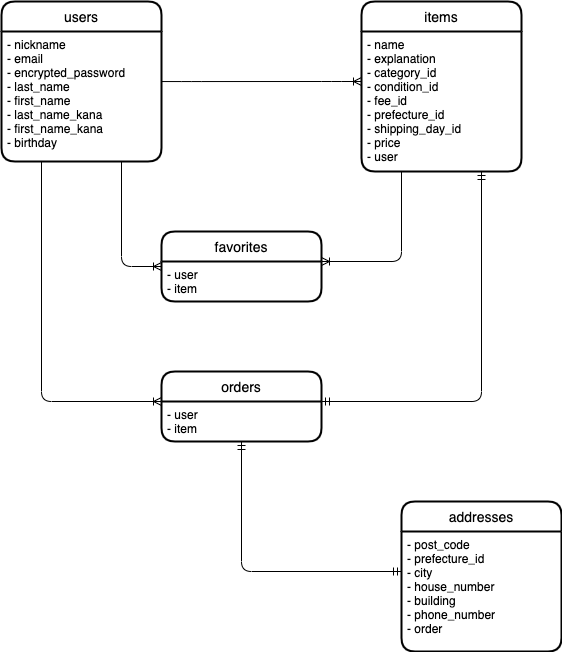

The diagram above was exported from draw.io. Its source (the exported page's mxGraphModel, read from the mxfile embedded in the PNG):
<mxGraphModel dx="650" dy="682" grid="1" gridSize="10" guides="1" tooltips="1" connect="1" arrows="1" fold="1" page="1" pageScale="1" pageWidth="827" pageHeight="1169" math="0" shadow="0">
  <root>
    <mxCell id="0" />
    <mxCell id="1" parent="0" />
    <mxCell id="8" value="users" style="swimlane;childLayout=stackLayout;horizontal=1;startSize=30;horizontalStack=0;rounded=1;fontSize=14;fontStyle=0;strokeWidth=2;resizeParent=0;resizeLast=1;shadow=0;dashed=0;align=center;" parent="1" vertex="1">
      <mxGeometry x="40" y="40" width="160" height="160" as="geometry" />
    </mxCell>
    <mxCell id="9" value="- nickname&#10;- email&#10;- encrypted_password&#10;- last_name&#10;- first_name&#10;- last_name_kana&#10;- first_name_kana&#10;- birthday" style="align=left;strokeColor=none;fillColor=none;spacingLeft=4;fontSize=12;verticalAlign=top;resizable=0;rotatable=0;part=1;" parent="8" vertex="1">
      <mxGeometry y="30" width="160" height="130" as="geometry" />
    </mxCell>
    <mxCell id="11" value="items" style="swimlane;childLayout=stackLayout;horizontal=1;startSize=30;horizontalStack=0;rounded=1;fontSize=14;fontStyle=0;strokeWidth=2;resizeParent=0;resizeLast=1;shadow=0;dashed=0;align=center;" parent="1" vertex="1">
      <mxGeometry x="400" y="40" width="160" height="170" as="geometry" />
    </mxCell>
    <mxCell id="12" value="- name&#10;- explanation&#10;- category_id&#10;- condition_id&#10;- fee_id&#10;- prefecture_id&#10;- shipping_day_id&#10;- price&#10;- user" style="align=left;strokeColor=none;fillColor=none;spacingLeft=4;fontSize=12;verticalAlign=top;resizable=0;rotatable=0;part=1;" parent="11" vertex="1">
      <mxGeometry y="30" width="160" height="140" as="geometry" />
    </mxCell>
    <mxCell id="13" value="" style="edgeStyle=entityRelationEdgeStyle;fontSize=12;html=1;endArrow=ERoneToMany;exitX=1;exitY=0.385;exitDx=0;exitDy=0;exitPerimeter=0;" parent="1" source="9" edge="1">
      <mxGeometry width="100" height="100" relative="1" as="geometry">
        <mxPoint x="280" y="380" as="sourcePoint" />
        <mxPoint x="400" y="120" as="targetPoint" />
      </mxGeometry>
    </mxCell>
    <mxCell id="14" value="addresses" style="swimlane;childLayout=stackLayout;horizontal=1;startSize=30;horizontalStack=0;rounded=1;fontSize=14;fontStyle=0;strokeWidth=2;resizeParent=0;resizeLast=1;shadow=0;dashed=0;align=center;" parent="1" vertex="1">
      <mxGeometry x="440" y="540" width="160" height="150" as="geometry">
        <mxRectangle x="440" y="450" width="110" height="30" as="alternateBounds" />
      </mxGeometry>
    </mxCell>
    <mxCell id="15" value="- post_code&#10;- prefecture_id&#10;- city&#10;- house_number&#10;- building&#10;- phone_number&#10;- order" style="align=left;strokeColor=none;fillColor=none;spacingLeft=4;fontSize=12;verticalAlign=top;resizable=0;rotatable=0;part=1;" parent="14" vertex="1">
      <mxGeometry y="30" width="160" height="120" as="geometry" />
    </mxCell>
    <mxCell id="18" value="orders" style="swimlane;childLayout=stackLayout;horizontal=1;startSize=30;horizontalStack=0;rounded=1;fontSize=14;fontStyle=0;strokeWidth=2;resizeParent=0;resizeLast=1;shadow=0;dashed=0;align=center;" parent="1" vertex="1">
      <mxGeometry x="200" y="410" width="160" height="70" as="geometry" />
    </mxCell>
    <mxCell id="19" value="- user&#10;- item" style="align=left;strokeColor=none;fillColor=none;spacingLeft=4;fontSize=12;verticalAlign=top;resizable=0;rotatable=0;part=1;" parent="18" vertex="1">
      <mxGeometry y="30" width="160" height="40" as="geometry" />
    </mxCell>
    <mxCell id="21" value="" style="edgeStyle=orthogonalEdgeStyle;fontSize=12;html=1;endArrow=ERoneToMany;entryX=0;entryY=0;entryDx=0;entryDy=0;startArrow=none;startFill=0;sourcePerimeterSpacing=0;" parent="1" target="19" edge="1">
      <mxGeometry width="100" height="100" relative="1" as="geometry">
        <mxPoint x="80" y="200" as="sourcePoint" />
        <mxPoint x="190" y="350" as="targetPoint" />
        <Array as="points">
          <mxPoint x="80" y="200" />
          <mxPoint x="80" y="440" />
        </Array>
      </mxGeometry>
    </mxCell>
    <mxCell id="23" value="" style="edgeStyle=orthogonalEdgeStyle;fontSize=12;html=1;endArrow=ERmandOne;startArrow=ERmandOne;sourcePerimeterSpacing=0;entryX=0.75;entryY=1;entryDx=0;entryDy=0;" parent="1" target="12" edge="1">
      <mxGeometry width="100" height="100" relative="1" as="geometry">
        <mxPoint x="360" y="440" as="sourcePoint" />
        <mxPoint x="480" y="350" as="targetPoint" />
        <Array as="points">
          <mxPoint x="520" y="440" />
        </Array>
      </mxGeometry>
    </mxCell>
    <mxCell id="24" value="" style="edgeStyle=orthogonalEdgeStyle;fontSize=12;html=1;endArrow=ERmandOne;startArrow=ERmandOne;sourcePerimeterSpacing=0;exitX=0.5;exitY=1;exitDx=0;exitDy=0;" parent="1" source="19" edge="1">
      <mxGeometry width="100" height="100" relative="1" as="geometry">
        <mxPoint x="280" y="610" as="sourcePoint" />
        <mxPoint x="440" y="610" as="targetPoint" />
        <Array as="points">
          <mxPoint x="280" y="610" />
        </Array>
      </mxGeometry>
    </mxCell>
    <mxCell id="25" value="favorites" style="swimlane;childLayout=stackLayout;horizontal=1;startSize=30;horizontalStack=0;rounded=1;fontSize=14;fontStyle=0;strokeWidth=2;resizeParent=0;resizeLast=1;shadow=0;dashed=0;align=center;" vertex="1" parent="1">
      <mxGeometry x="200" y="270" width="160" height="70" as="geometry" />
    </mxCell>
    <mxCell id="26" value="- user&#10;- item" style="align=left;strokeColor=none;fillColor=none;spacingLeft=4;fontSize=12;verticalAlign=top;resizable=0;rotatable=0;part=1;" vertex="1" parent="25">
      <mxGeometry y="30" width="160" height="40" as="geometry" />
    </mxCell>
    <mxCell id="27" value="" style="edgeStyle=orthogonalEdgeStyle;fontSize=12;html=1;endArrow=ERoneToMany;exitX=0.75;exitY=1;exitDx=0;exitDy=0;entryX=0;entryY=0.5;entryDx=0;entryDy=0;" edge="1" parent="1" source="9" target="25">
      <mxGeometry width="100" height="100" relative="1" as="geometry">
        <mxPoint x="250" y="400" as="sourcePoint" />
        <mxPoint x="350" y="300" as="targetPoint" />
      </mxGeometry>
    </mxCell>
    <mxCell id="29" value="" style="edgeStyle=orthogonalEdgeStyle;fontSize=12;html=1;endArrow=ERoneToMany;exitX=0.25;exitY=1;exitDx=0;exitDy=0;entryX=1;entryY=0;entryDx=0;entryDy=0;" edge="1" parent="1" source="12" target="26">
      <mxGeometry width="100" height="100" relative="1" as="geometry">
        <mxPoint x="250" y="400" as="sourcePoint" />
        <mxPoint x="350" y="300" as="targetPoint" />
        <Array as="points">
          <mxPoint x="440" y="300" />
        </Array>
      </mxGeometry>
    </mxCell>
  </root>
</mxGraphModel>